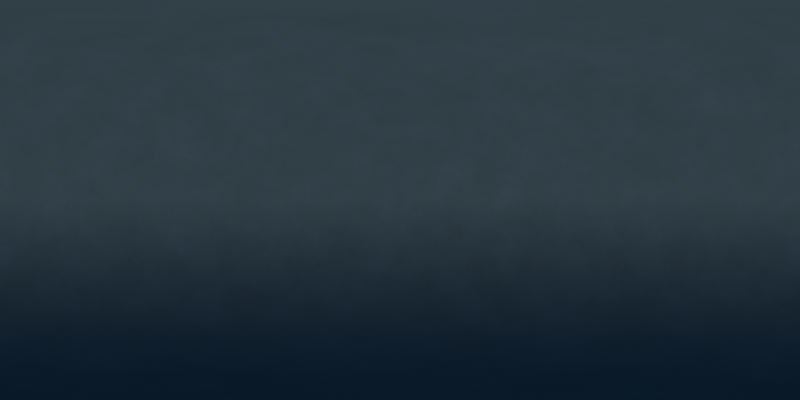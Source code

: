 # Source: dawn-sky.blend  (saved by Blender 5.2.44; exported with 4.5.12 LTS)
import bpy
from mathutils import Matrix  # noqa: F401  (used for matrix-valued properties, if any)

bpy.ops.wm.read_factory_settings(use_empty=True)
scene = bpy.context.scene
scene.name = 'Scene'

# ---- world
world_overcast_wickmere_dawn = bpy.data.worlds.new('Overcast Wickmere dawn'); scene.world = world_overcast_wickmere_dawn
world_overcast_wickmere_dawn.use_nodes = True; world_overcast_wickmere_dawn.node_tree.nodes.clear()
_N = world_overcast_wickmere_dawn.node_tree.nodes; _L = world_overcast_wickmere_dawn.node_tree.links
n0 = _N.new('ShaderNodeOutputWorld'); n0.name = 'World Output'; n0.location = (0, 0)
n1 = _N.new('ShaderNodeBackground'); n1.name = 'Background'; n1.location = (0, 0)
n1.inputs[1].default_value = 2.0
n2 = _N.new('ShaderNodeTexCoord'); n2.name = 'Texture Coordinate'; n2.location = (0, 0)
n3 = _N.new('ShaderNodeSeparateXYZ'); n3.name = 'Separate XYZ'; n3.location = (0, 0)
n4 = _N.new('ShaderNodeValToRGB'); n4.name = 'Color Ramp'; n4.location = (0, 0)
while len(n4.color_ramp.elements) > 1: n4.color_ramp.elements.remove(n4.color_ramp.elements[-1])
n4.color_ramp.elements[0].position = 0.0; n4.color_ramp.elements[0].color = (0.055, 0.079, 0.095, 1.0)
_e = n4.color_ramp.elements.new(1.0); _e.color = (0.008, 0.018, 0.037, 1.0)
n5 = _N.new('ShaderNodeTexNoise'); n5.name = 'Noise Texture'; n5.location = (0, 0)
n5.width = 160
n5.inputs[2].default_value = 3.6
n5.inputs[3].default_value = 5.0
n5.inputs[4].default_value = 0.72
n6 = _N.new('ShaderNodeValToRGB'); n6.name = 'Color Ramp.001'; n6.location = (0, 0)
while len(n6.color_ramp.elements) > 1: n6.color_ramp.elements.remove(n6.color_ramp.elements[-1])
n6.color_ramp.elements[0].position = 0.3; n6.color_ramp.elements[0].color = (0.035, 0.045, 0.06, 1.0)
_e = n6.color_ramp.elements.new(0.7); _e.color = (0.1, 0.135, 0.16, 1.0)
n7 = _N.new('ShaderNodeMixRGB'); n7.name = 'Mix (Legacy)'; n7.location = (0, 0)
n7.blend_type = 'MULTIPLY'
n7.inputs[0].default_value = 0.7
_L.new(n1.outputs[0], n0.inputs[0])
_L.new(n2.outputs[1], n3.inputs[0])
_L.new(n3.outputs[2], n4.inputs[0])
_L.new(n2.outputs[1], n5.inputs[0])
_L.new(n5.outputs[0], n6.inputs[0])
_L.new(n4.outputs[0], n7.inputs[1])
_L.new(n6.outputs[0], n7.inputs[2])
_L.new(n7.outputs[0], n1.inputs[0])
n0.is_active_output = True

# ---- cameras
cam_panoramic_environment_camera = bpy.data.cameras.new('Panoramic environment camera')
cam_panoramic_environment_camera.type = 'PANO'
cam_panoramic_environment_camera.panorama_type = 'EQUIRECTANGULAR'

# ---- objects
ob_panoramic_environment_camera = bpy.data.objects.new('Panoramic environment camera', cam_panoramic_environment_camera)

# ---- transforms, parenting, visibility, modifiers, constraints
ob_panoramic_environment_camera.location = (0.0, 0.0, 0.0)
ob_panoramic_environment_camera.rotation_euler = (1.571, 0.0, 0.0)

# ---- collection membership
scene.collection.objects.link(ob_panoramic_environment_camera)

# ---- scene / render settings (as saved in the file)
scene.camera = ob_panoramic_environment_camera
scene.frame_start = 1; scene.frame_end = 250; scene.frame_set(1)
scene.render.engine = 'CYCLES'
scene.render.image_settings.file_format = 'HDR'
scene.render.image_settings.color_mode = 'RGB'
scene.render.image_settings.color_depth = '32'
scene.render.resolution_x = 1536
scene.render.resolution_y = 768
scene.render.bake_bias = 0.0
scene.render.bake_samples = 0
scene.render.compositor_device = 'GPU'
scene.cycles.samples = 8
scene.eevee.use_volume_custom_range = False
scene.eevee.fast_gi_thickness_near = 0.1
scene.eevee.fast_gi_thickness_far = 0.0
scene.eevee.ray_tracing_options.screen_trace_thickness = 0.1
bpy.context.view_layer.update()

# ---- added for rendering (the .blend has no usable light): sun
light_auto_sun = bpy.data.lights.new('AutoSun', 'SUN')
light_auto_sun.energy = 3.0
light_auto_sun.angle = 0.0523599
ob_auto_sun = bpy.data.objects.new('AutoSun', light_auto_sun)
scene.collection.objects.link(ob_auto_sun)
ob_auto_sun.rotation_euler = (0.872665, 0.174533, 0.523599)
bpy.context.view_layer.update()
